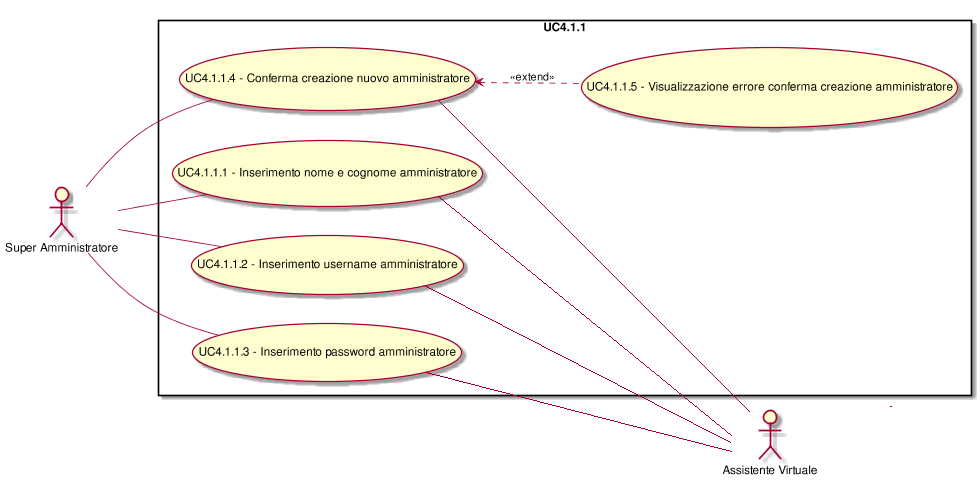

The diagram above was rendered by PlantUML. Its source (embedded in the PNG):
@startuml
scale 1000*1000
left to right direction
skinparam packageStyle rect
:Assistente Virtuale:
:Super Amministratore:
rectangle UC4.1.1{
(UC4.1.1.4) <.. (UC4.1.1.5): <<extend>>
( UC4.1.1.1 - Inserimento nome e cognome amministratore ) as (UC4.1.1.1)
(UC4.1.1.1)--:Assistente Virtuale:
( UC4.1.1.1 - Inserimento nome e cognome amministratore ) as (UC4.1.1.1)
:Super Amministratore:--(UC4.1.1.1)
( UC4.1.1.2 - Inserimento username amministratore ) as (UC4.1.1.2)
(UC4.1.1.2)--:Assistente Virtuale:
( UC4.1.1.2 - Inserimento username amministratore ) as (UC4.1.1.2)
:Super Amministratore:--(UC4.1.1.2)
( UC4.1.1.3 - Inserimento password amministratore ) as (UC4.1.1.3)
(UC4.1.1.3)--:Assistente Virtuale:
( UC4.1.1.3 - Inserimento password amministratore ) as (UC4.1.1.3)
:Super Amministratore:--(UC4.1.1.3)
( UC4.1.1.4 - Conferma creazione nuovo amministratore ) as (UC4.1.1.4)
(UC4.1.1.4)--:Assistente Virtuale:
( UC4.1.1.4 - Conferma creazione nuovo amministratore ) as (UC4.1.1.4)
:Super Amministratore:--(UC4.1.1.4)
( UC4.1.1.5 - Visualizzazione errore conferma creazione amministratore ) as (UC4.1.1.5)
( UC4.1.1.5 - Visualizzazione errore conferma creazione amministratore ) as (UC4.1.1.5)
}
@enduml